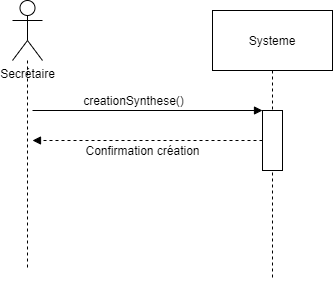

The diagram above was exported from draw.io. Its source (the exported page's mxGraphModel, read from the mxfile embedded in the PNG):
<mxGraphModel dx="813" dy="416" grid="1" gridSize="10" guides="1" tooltips="1" connect="1" arrows="1" fold="1" page="1" pageScale="1" pageWidth="827" pageHeight="1169" math="0" shadow="0">
  <root>
    <mxCell id="0" />
    <mxCell id="1" parent="0" />
    <mxCell id="n4iPpBgEQvzTlqxX7YWZ-5" style="edgeStyle=orthogonalEdgeStyle;rounded=0;orthogonalLoop=1;jettySize=auto;html=1;dashed=1;endArrow=none;endFill=0;" edge="1" parent="1" source="n4iPpBgEQvzTlqxX7YWZ-1">
      <mxGeometry relative="1" as="geometry">
        <mxPoint x="75" y="350" as="targetPoint" />
      </mxGeometry>
    </mxCell>
    <mxCell id="n4iPpBgEQvzTlqxX7YWZ-1" value="Secrétaire" style="shape=umlActor;verticalLabelPosition=bottom;labelBackgroundColor=none;verticalAlign=top;html=1;outlineConnect=0;" vertex="1" parent="1">
      <mxGeometry x="60" y="80" width="30" height="60" as="geometry" />
    </mxCell>
    <mxCell id="n4iPpBgEQvzTlqxX7YWZ-6" style="edgeStyle=orthogonalEdgeStyle;rounded=0;orthogonalLoop=1;jettySize=auto;html=1;dashed=1;endArrow=none;endFill=0;" edge="1" parent="1" source="n4iPpBgEQvzTlqxX7YWZ-4">
      <mxGeometry relative="1" as="geometry">
        <mxPoint x="320" y="360" as="targetPoint" />
      </mxGeometry>
    </mxCell>
    <mxCell id="n4iPpBgEQvzTlqxX7YWZ-4" value="Systeme" style="rounded=0;whiteSpace=wrap;html=1;labelBackgroundColor=none;" vertex="1" parent="1">
      <mxGeometry x="260" y="90" width="120" height="60" as="geometry" />
    </mxCell>
    <mxCell id="n4iPpBgEQvzTlqxX7YWZ-8" style="edgeStyle=orthogonalEdgeStyle;rounded=0;orthogonalLoop=1;jettySize=auto;html=1;endArrow=none;endFill=0;startArrow=block;startFill=1;" edge="1" parent="1" source="n4iPpBgEQvzTlqxX7YWZ-7">
      <mxGeometry relative="1" as="geometry">
        <mxPoint x="80" y="190" as="targetPoint" />
        <Array as="points">
          <mxPoint x="80" y="190" />
        </Array>
      </mxGeometry>
    </mxCell>
    <mxCell id="n4iPpBgEQvzTlqxX7YWZ-9" value="creationSynthese()" style="text;html=1;align=center;verticalAlign=middle;resizable=0;points=[];labelBackgroundColor=none;" vertex="1" connectable="0" parent="n4iPpBgEQvzTlqxX7YWZ-8">
      <mxGeometry x="1" y="101" relative="1" as="geometry">
        <mxPoint x="101" y="-111" as="offset" />
      </mxGeometry>
    </mxCell>
    <mxCell id="n4iPpBgEQvzTlqxX7YWZ-10" style="edgeStyle=orthogonalEdgeStyle;rounded=0;orthogonalLoop=1;jettySize=auto;html=1;startArrow=none;startFill=0;endArrow=block;endFill=1;dashed=1;" edge="1" parent="1" source="n4iPpBgEQvzTlqxX7YWZ-7">
      <mxGeometry relative="1" as="geometry">
        <mxPoint x="80" y="220" as="targetPoint" />
      </mxGeometry>
    </mxCell>
    <mxCell id="n4iPpBgEQvzTlqxX7YWZ-11" value="Confirmation création" style="text;html=1;align=center;verticalAlign=middle;resizable=0;points=[];labelBackgroundColor=none;" vertex="1" connectable="0" parent="n4iPpBgEQvzTlqxX7YWZ-10">
      <mxGeometry x="0.1689" y="-1" relative="1" as="geometry">
        <mxPoint x="14.29" y="11" as="offset" />
      </mxGeometry>
    </mxCell>
    <mxCell id="n4iPpBgEQvzTlqxX7YWZ-7" value="" style="rounded=0;whiteSpace=wrap;html=1;labelBackgroundColor=none;" vertex="1" parent="1">
      <mxGeometry x="310" y="190" width="20" height="60" as="geometry" />
    </mxCell>
  </root>
</mxGraphModel>